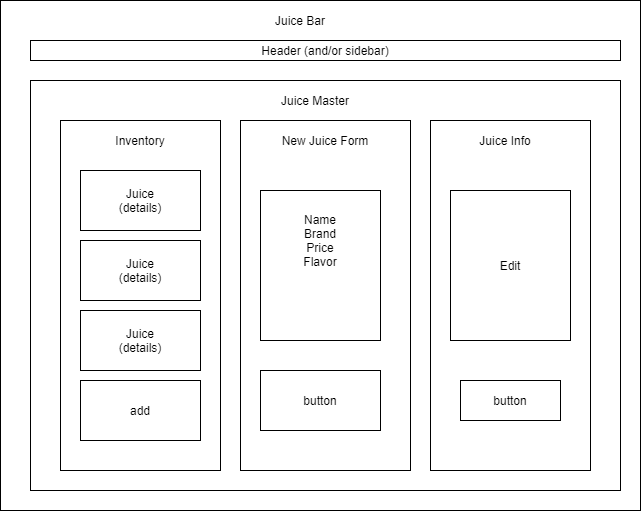

The diagram above was exported from draw.io. Its source (the exported page's mxGraphModel, read from the mxfile embedded in the PNG):
<mxGraphModel dx="634" dy="767" grid="1" gridSize="10" guides="1" tooltips="1" connect="1" arrows="1" fold="1" page="1" pageScale="1" pageWidth="850" pageHeight="1100" math="0" shadow="0">
  <root>
    <mxCell id="0" />
    <mxCell id="1" parent="0" />
    <mxCell id="bwv6-kJAeQ-A2dMrWLMH-1" value="" style="rounded=0;whiteSpace=wrap;html=1;" vertex="1" parent="1">
      <mxGeometry x="10" y="110" width="640" height="510" as="geometry" />
    </mxCell>
    <mxCell id="bwv6-kJAeQ-A2dMrWLMH-2" value="Juice Bar&lt;br&gt;" style="text;html=1;strokeColor=none;fillColor=none;align=center;verticalAlign=middle;whiteSpace=wrap;rounded=0;" vertex="1" parent="1">
      <mxGeometry x="240" y="120" width="140" height="20" as="geometry" />
    </mxCell>
    <mxCell id="bwv6-kJAeQ-A2dMrWLMH-3" value="Header (and/or sidebar)" style="rounded=0;whiteSpace=wrap;html=1;" vertex="1" parent="1">
      <mxGeometry x="40" y="150" width="590" height="20" as="geometry" />
    </mxCell>
    <mxCell id="bwv6-kJAeQ-A2dMrWLMH-4" value="" style="rounded=0;whiteSpace=wrap;html=1;" vertex="1" parent="1">
      <mxGeometry x="40" y="190" width="590" height="410" as="geometry" />
    </mxCell>
    <mxCell id="bwv6-kJAeQ-A2dMrWLMH-5" value="" style="rounded=0;whiteSpace=wrap;html=1;" vertex="1" parent="1">
      <mxGeometry x="70" y="230" width="160" height="350" as="geometry" />
    </mxCell>
    <mxCell id="bwv6-kJAeQ-A2dMrWLMH-7" value="Juice Master" style="text;html=1;strokeColor=none;fillColor=none;align=center;verticalAlign=middle;whiteSpace=wrap;rounded=0;" vertex="1" parent="1">
      <mxGeometry x="260" y="200" width="130" height="20" as="geometry" />
    </mxCell>
    <mxCell id="bwv6-kJAeQ-A2dMrWLMH-8" value="" style="rounded=0;whiteSpace=wrap;html=1;" vertex="1" parent="1">
      <mxGeometry x="250" y="230" width="170" height="350" as="geometry" />
    </mxCell>
    <mxCell id="bwv6-kJAeQ-A2dMrWLMH-9" value="" style="rounded=0;whiteSpace=wrap;html=1;" vertex="1" parent="1">
      <mxGeometry x="440" y="230" width="160" height="350" as="geometry" />
    </mxCell>
    <mxCell id="bwv6-kJAeQ-A2dMrWLMH-11" value="Inventory" style="text;html=1;strokeColor=none;fillColor=none;align=center;verticalAlign=middle;whiteSpace=wrap;rounded=0;" vertex="1" parent="1">
      <mxGeometry x="80" y="240" width="140" height="20" as="geometry" />
    </mxCell>
    <mxCell id="bwv6-kJAeQ-A2dMrWLMH-13" value="New Juice Form" style="text;html=1;strokeColor=none;fillColor=none;align=center;verticalAlign=middle;whiteSpace=wrap;rounded=0;" vertex="1" parent="1">
      <mxGeometry x="260" y="240" width="150" height="20" as="geometry" />
    </mxCell>
    <mxCell id="bwv6-kJAeQ-A2dMrWLMH-15" value="Juice Info" style="text;html=1;strokeColor=none;fillColor=none;align=center;verticalAlign=middle;whiteSpace=wrap;rounded=0;" vertex="1" parent="1">
      <mxGeometry x="460" y="240" width="110" height="20" as="geometry" />
    </mxCell>
    <mxCell id="bwv6-kJAeQ-A2dMrWLMH-16" value="button&lt;br&gt;" style="rounded=0;whiteSpace=wrap;html=1;" vertex="1" parent="1">
      <mxGeometry x="270" y="480" width="120" height="60" as="geometry" />
    </mxCell>
    <mxCell id="bwv6-kJAeQ-A2dMrWLMH-18" value="" style="rounded=0;whiteSpace=wrap;html=1;" vertex="1" parent="1">
      <mxGeometry x="270" y="300" width="120" height="150" as="geometry" />
    </mxCell>
    <mxCell id="bwv6-kJAeQ-A2dMrWLMH-19" value="Name&lt;br&gt;Brand&lt;br&gt;Price&lt;br&gt;Flavor" style="text;html=1;strokeColor=none;fillColor=none;align=center;verticalAlign=middle;whiteSpace=wrap;rounded=0;" vertex="1" parent="1">
      <mxGeometry x="310" y="300" width="40" height="100" as="geometry" />
    </mxCell>
    <mxCell id="bwv6-kJAeQ-A2dMrWLMH-21" value="Edit" style="rounded=0;whiteSpace=wrap;html=1;" vertex="1" parent="1">
      <mxGeometry x="460" y="300" width="120" height="150" as="geometry" />
    </mxCell>
    <mxCell id="bwv6-kJAeQ-A2dMrWLMH-22" value="button" style="rounded=0;whiteSpace=wrap;html=1;" vertex="1" parent="1">
      <mxGeometry x="470" y="490" width="100" height="40" as="geometry" />
    </mxCell>
    <mxCell id="bwv6-kJAeQ-A2dMrWLMH-23" value="Juice&lt;br&gt;(details)" style="rounded=0;whiteSpace=wrap;html=1;" vertex="1" parent="1">
      <mxGeometry x="90" y="280" width="120" height="60" as="geometry" />
    </mxCell>
    <mxCell id="bwv6-kJAeQ-A2dMrWLMH-25" value="Juice&lt;br&gt;(details)" style="rounded=0;whiteSpace=wrap;html=1;" vertex="1" parent="1">
      <mxGeometry x="90" y="350" width="120" height="60" as="geometry" />
    </mxCell>
    <mxCell id="bwv6-kJAeQ-A2dMrWLMH-26" value="Juice&lt;br&gt;(details)" style="rounded=0;whiteSpace=wrap;html=1;" vertex="1" parent="1">
      <mxGeometry x="90" y="420" width="120" height="60" as="geometry" />
    </mxCell>
    <mxCell id="bwv6-kJAeQ-A2dMrWLMH-27" value="add" style="rounded=0;whiteSpace=wrap;html=1;" vertex="1" parent="1">
      <mxGeometry x="90" y="490" width="120" height="60" as="geometry" />
    </mxCell>
  </root>
</mxGraphModel>